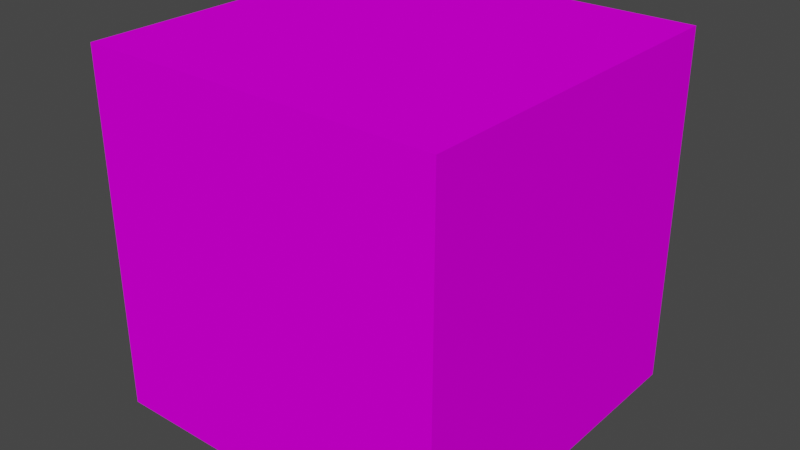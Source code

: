 # Source: Que.blend  (saved by Blender 2.81.16; exported with 4.5.12 LTS)
import bpy
from mathutils import Matrix  # noqa: F401  (used for matrix-valued properties, if any)

bpy.ops.wm.read_factory_settings(use_empty=True)
scene = bpy.context.scene
scene.name = 'Scene'

# ---- collections
col_collection = bpy.data.collections.new('Collection'); scene.collection.children.link(col_collection)

# ---- materials (node trees are filled in below, after node groups)
mat_body = bpy.data.materials.new('Body')
mat_body.alpha_threshold = 0.0
mat_body.use_transparent_shadow = False
mat_body.diffuse_color = (0.9299, 0.0, 1.0, 1.0)
mat_body.specular_intensity = 1.0
mat_body.line_color = (0.0, 0.0, 0.0, 1.0)

# ---- material node trees

# ---- world
world_world = bpy.data.worlds.new('World'); scene.world = world_world
world_world.use_nodes = True; world_world.node_tree.nodes.clear()
_N = world_world.node_tree.nodes; _L = world_world.node_tree.links
n0 = _N.new('ShaderNodeOutputWorld'); n0.name = 'World Output'; n0.location = (300, 300)
n1 = _N.new('ShaderNodeBackground'); n1.name = 'Background'; n1.location = (10, 300)
n1.inputs[0].default_value = (0.05088, 0.05088, 0.05088, 1.0)
_L.new(n1.outputs[0], n0.inputs[0])
n0.is_active_output = True
world_world.color = (0.05088, 0.05088, 0.05088)
world_world.use_sun_shadow = False
world_world.sun_shadow_jitter_overblur = 0.0

# ---- meshes
me_cube = bpy.data.meshes.new('Cube')
me_cube.from_pydata([(1.0, 1.0, 1.0), (1.0, 1.0, -1.0), (1.0, -1.0, 1.0), (1.0, -1.0, -1.0), (-1.0, 1.0, 1.0), (-1.0, 1.0, -1.0), (-1.0, -1.0, 1.0), (-1.0, -1.0, -1.0)], [], [(0, 4, 6, 2), (3, 2, 6, 7), (7, 6, 4, 5), (5, 1, 3, 7), (1, 0, 2, 3), (5, 4, 0, 1)])
_uv = me_cube.uv_layers.new(name='UVMap')
_uv.uv.foreach_set('vector', [0.375, 0.0, 0.625, 0.0, 0.625, 0.25, 0.375, 0.25, 0.375, 0.25, 0.625, 0.25, 0.625, 0.5, 0.375, 0.5, 0.375, 0.5, 0.625, 0.5, 0.625, 0.75, 0.375, 0.75, 0.375, 0.75, 0.625, 0.75, 0.625, 1.0, 0.375, 1.0, 0.125, 0.5, 0.375, 0.5, 0.375, 0.75, 0.125, 0.75, 0.625, 0.5, 0.875, 0.5, 0.875, 0.75, 0.625, 0.75])
me_cube.materials.append(mat_body)
me_cube.use_remesh_preserve_volume = False
me_cube.use_remesh_preserve_attributes = False
me_cube.use_mirror_vertex_groups = False
me_cube.update()

# ---- objects
ob_que = bpy.data.objects.new('Que', me_cube)

# ---- transforms, parenting, visibility, modifiers, constraints
ob_que.location = (0.0, 0.0, 0.0)
ob_que.lock_rotations_4d = False
ob_que.empty_display_type = 'ARROWS'
ob_que.lineart.crease_threshold = 0.0

# ---- collection membership
col_collection.objects.link(ob_que)

# ---- scene / render settings (as saved in the file)
scene.frame_start = 1; scene.frame_end = 250; scene.frame_set(77)
scene.render.engine = 'BLENDER_EEVEE_NEXT'
scene.cycles.use_denoising = False
scene.cycles.samples = 128
scene.cycles.sampling_pattern = 'TABULATED_SOBOL'
scene.cycles.use_adaptive_sampling = False
scene.cycles.use_light_tree = False
scene.view_settings.view_transform = 'Filmic'
bpy.context.view_layer.update()

# ---- added for rendering (the .blend has no active camera and no usable light): camera, sun
cam_auto = bpy.data.cameras.new('AutoCamera')
cam_auto.lens = 50.0
cam_auto.sensor_width = 36.0
cam_auto.clip_end = 1000.0
ob_auto_camera = bpy.data.objects.new('AutoCamera', cam_auto)
scene.collection.objects.link(ob_auto_camera)
ob_auto_camera.location = (3.20507, -3.84609, 2.56406)
ob_auto_camera.rotation_euler = (1.09748, -7.21219e-08, 0.694738)
scene.camera = ob_auto_camera
light_auto_sun = bpy.data.lights.new('AutoSun', 'SUN')
light_auto_sun.energy = 3.0
light_auto_sun.angle = 0.0523599
ob_auto_sun = bpy.data.objects.new('AutoSun', light_auto_sun)
scene.collection.objects.link(ob_auto_sun)
ob_auto_sun.rotation_euler = (0.872665, 0.174533, 0.523599)
bpy.context.view_layer.update()
